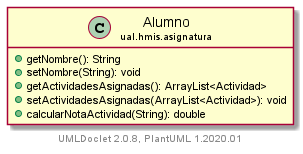

The diagram above was rendered by PlantUML. Its source (embedded in the PNG):
@startuml
    set namespaceSeparator none
    hide empty fields
    hide empty methods

    class "<size:14>Alumno\n<size:10>ual.hmis.asignatura" as ual.hmis.asignatura.Alumno [[../ual/hmis/asignatura/Alumno.html]] {
        +getNombre(): String
        +setNombre(String): void
        +getActividadesAsignadas(): ArrayList<Actividad>
        +setActividadesAsignadas(ArrayList<Actividad>): void
        +calcularNotaActividad(String): double
    }

    center footer UMLDoclet 2.0.8, PlantUML 1.2020.01
@enduml